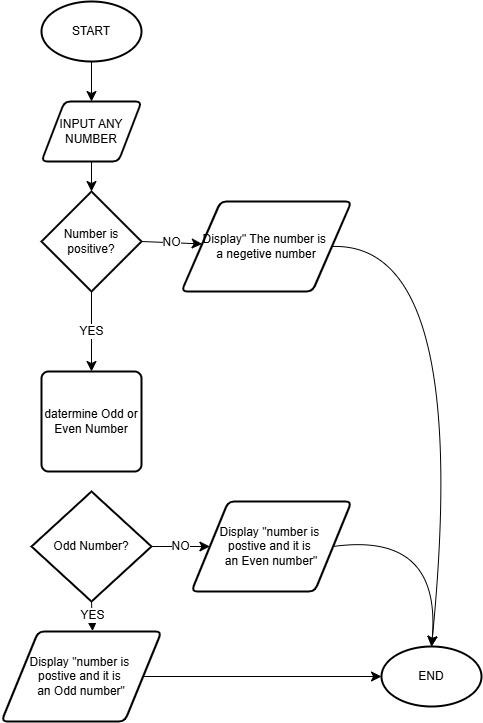

The diagram above was exported from draw.io. Its source (the exported page's mxGraphModel, read from the mxfile embedded in the PNG):
<mxGraphModel dx="593" dy="357" grid="1" gridSize="10" guides="1" tooltips="1" connect="1" arrows="1" fold="1" page="1" pageScale="1" pageWidth="850" pageHeight="1100" math="0" shadow="0">
  <root>
    <mxCell id="0" />
    <mxCell id="1" parent="0" />
    <mxCell id="47kLJrF0boNjhOAGGbYX-3" edge="1" parent="1" source="47kLJrF0boNjhOAGGbYX-1" style="edgeStyle=none;curved=1;rounded=0;orthogonalLoop=1;jettySize=auto;html=1;exitX=0.5;exitY=1;exitDx=0;exitDy=0;exitPerimeter=0;entryX=0.5;entryY=0;entryDx=0;entryDy=0;fontSize=12;startSize=8;endSize=8;" target="47kLJrF0boNjhOAGGbYX-2">
      <mxGeometry relative="1" as="geometry" />
    </mxCell>
    <mxCell id="47kLJrF0boNjhOAGGbYX-1" parent="1" style="strokeWidth=2;html=1;shape=mxgraph.flowchart.start_1;whiteSpace=wrap;" value="START" vertex="1">
      <mxGeometry height="60" width="100" x="180" y="50" as="geometry" />
    </mxCell>
    <mxCell id="47kLJrF0boNjhOAGGbYX-2" parent="1" style="shape=parallelogram;html=1;strokeWidth=2;perimeter=parallelogramPerimeter;whiteSpace=wrap;rounded=1;arcSize=12;size=0.23;" value="INPUT ANY NUMBER" vertex="1">
      <mxGeometry height="60" width="100" x="180" y="150" as="geometry" />
    </mxCell>
    <mxCell id="47kLJrF0boNjhOAGGbYX-7" edge="1" parent="1" source="47kLJrF0boNjhOAGGbYX-4" style="edgeStyle=none;curved=1;rounded=0;orthogonalLoop=1;jettySize=auto;html=1;exitX=0.5;exitY=1;exitDx=0;exitDy=0;exitPerimeter=0;fontSize=12;startSize=8;endSize=8;" target="47kLJrF0boNjhOAGGbYX-6" value="YES">
      <mxGeometry relative="1" as="geometry" />
    </mxCell>
    <mxCell id="47kLJrF0boNjhOAGGbYX-17" edge="1" parent="1" source="47kLJrF0boNjhOAGGbYX-4" style="edgeStyle=none;curved=1;rounded=0;orthogonalLoop=1;jettySize=auto;html=1;exitX=1;exitY=0.5;exitDx=0;exitDy=0;exitPerimeter=0;fontSize=12;startSize=8;endSize=8;" target="47kLJrF0boNjhOAGGbYX-14" value="NO">
      <mxGeometry relative="1" as="geometry" />
    </mxCell>
    <mxCell id="47kLJrF0boNjhOAGGbYX-4" parent="1" style="strokeWidth=2;html=1;shape=mxgraph.flowchart.decision;whiteSpace=wrap;" value="Number is positive?" vertex="1">
      <mxGeometry height="100" width="100" x="180" y="240" as="geometry" />
    </mxCell>
    <mxCell id="47kLJrF0boNjhOAGGbYX-5" edge="1" parent="1" source="47kLJrF0boNjhOAGGbYX-2" style="edgeStyle=none;curved=1;rounded=0;orthogonalLoop=1;jettySize=auto;html=1;exitX=0.5;exitY=1;exitDx=0;exitDy=0;entryX=0.5;entryY=0;entryDx=0;entryDy=0;entryPerimeter=0;fontSize=12;startSize=8;endSize=8;" target="47kLJrF0boNjhOAGGbYX-4">
      <mxGeometry relative="1" as="geometry" />
    </mxCell>
    <mxCell id="47kLJrF0boNjhOAGGbYX-6" parent="1" style="rounded=1;whiteSpace=wrap;html=1;absoluteArcSize=1;arcSize=14;strokeWidth=2;" value="datermine Odd or Even Number" vertex="1">
      <mxGeometry height="100" width="100" x="180" y="420" as="geometry" />
    </mxCell>
    <mxCell id="47kLJrF0boNjhOAGGbYX-16" edge="1" parent="1" source="47kLJrF0boNjhOAGGbYX-11" style="edgeStyle=none;curved=1;rounded=0;orthogonalLoop=1;jettySize=auto;html=1;exitX=1;exitY=0.5;exitDx=0;exitDy=0;exitPerimeter=0;entryX=0;entryY=0.5;entryDx=0;entryDy=0;fontSize=12;startSize=8;endSize=8;" target="47kLJrF0boNjhOAGGbYX-15" value="NO">
      <mxGeometry relative="1" as="geometry" />
    </mxCell>
    <mxCell id="47kLJrF0boNjhOAGGbYX-11" parent="1" style="strokeWidth=2;html=1;shape=mxgraph.flowchart.decision;whiteSpace=wrap;" value="Odd Number?" vertex="1">
      <mxGeometry height="110" width="120" x="170" y="540" as="geometry" />
    </mxCell>
    <mxCell id="47kLJrF0boNjhOAGGbYX-12" parent="1" style="shape=parallelogram;html=1;strokeWidth=2;perimeter=parallelogramPerimeter;whiteSpace=wrap;rounded=1;arcSize=12;size=0.23;" value="Display &quot;number is&amp;nbsp;&lt;div&gt;postive and it is&amp;nbsp;&lt;div&gt;an Odd number&quot;&lt;/div&gt;&lt;/div&gt;" vertex="1">
      <mxGeometry height="90" width="160" x="140" y="680" as="geometry" />
    </mxCell>
    <mxCell id="47kLJrF0boNjhOAGGbYX-13" edge="1" parent="1" source="47kLJrF0boNjhOAGGbYX-11" style="edgeStyle=none;curved=1;rounded=0;orthogonalLoop=1;jettySize=auto;html=1;exitX=0.5;exitY=1;exitDx=0;exitDy=0;exitPerimeter=0;entryX=0.569;entryY=-0.005;entryDx=0;entryDy=0;entryPerimeter=0;fontSize=12;startSize=8;endSize=8;" target="47kLJrF0boNjhOAGGbYX-12" value="YES">
      <mxGeometry relative="1" as="geometry" />
    </mxCell>
    <mxCell id="47kLJrF0boNjhOAGGbYX-14" parent="1" style="shape=parallelogram;html=1;strokeWidth=2;perimeter=parallelogramPerimeter;whiteSpace=wrap;rounded=1;arcSize=12;size=0.23;" value="Display&quot; The number is&amp;nbsp;&lt;br&gt;a negetive number" vertex="1">
      <mxGeometry height="90" width="170" x="320" y="250" as="geometry" />
    </mxCell>
    <mxCell id="47kLJrF0boNjhOAGGbYX-15" parent="1" style="shape=parallelogram;html=1;strokeWidth=2;perimeter=parallelogramPerimeter;whiteSpace=wrap;rounded=1;arcSize=12;size=0.23;" value="Display &quot;number is&amp;nbsp;&lt;div&gt;postive and it is&amp;nbsp;&lt;div&gt;an Even number&quot;&lt;/div&gt;&lt;/div&gt;" vertex="1">
      <mxGeometry height="90" width="160" x="330" y="550" as="geometry" />
    </mxCell>
    <mxCell id="47kLJrF0boNjhOAGGbYX-18" parent="1" style="strokeWidth=2;html=1;shape=mxgraph.flowchart.start_1;whiteSpace=wrap;" value="END" vertex="1">
      <mxGeometry height="60" width="100" x="520" y="695" as="geometry" />
    </mxCell>
    <mxCell id="47kLJrF0boNjhOAGGbYX-19" edge="1" parent="1" source="47kLJrF0boNjhOAGGbYX-12" style="edgeStyle=none;curved=1;rounded=0;orthogonalLoop=1;jettySize=auto;html=1;exitX=1;exitY=0.5;exitDx=0;exitDy=0;entryX=0;entryY=0.5;entryDx=0;entryDy=0;entryPerimeter=0;fontSize=12;startSize=8;endSize=8;" target="47kLJrF0boNjhOAGGbYX-18">
      <mxGeometry relative="1" as="geometry" />
    </mxCell>
    <mxCell id="47kLJrF0boNjhOAGGbYX-20" edge="1" parent="1" source="47kLJrF0boNjhOAGGbYX-15" style="edgeStyle=none;curved=1;rounded=0;orthogonalLoop=1;jettySize=auto;html=1;exitX=1;exitY=0.5;exitDx=0;exitDy=0;entryX=0.5;entryY=0;entryDx=0;entryDy=0;entryPerimeter=0;fontSize=12;startSize=8;endSize=8;" target="47kLJrF0boNjhOAGGbYX-18">
      <mxGeometry relative="1" as="geometry">
        <Array as="points">
          <mxPoint x="580" y="580" />
        </Array>
      </mxGeometry>
    </mxCell>
    <mxCell id="47kLJrF0boNjhOAGGbYX-21" edge="1" parent="1" source="47kLJrF0boNjhOAGGbYX-14" style="edgeStyle=none;curved=1;rounded=0;orthogonalLoop=1;jettySize=auto;html=1;exitX=1;exitY=0.5;exitDx=0;exitDy=0;entryX=0.5;entryY=0;entryDx=0;entryDy=0;entryPerimeter=0;fontSize=12;startSize=8;endSize=8;" target="47kLJrF0boNjhOAGGbYX-18">
      <mxGeometry relative="1" as="geometry">
        <Array as="points">
          <mxPoint x="610" y="290" />
        </Array>
      </mxGeometry>
    </mxCell>
  </root>
</mxGraphModel>